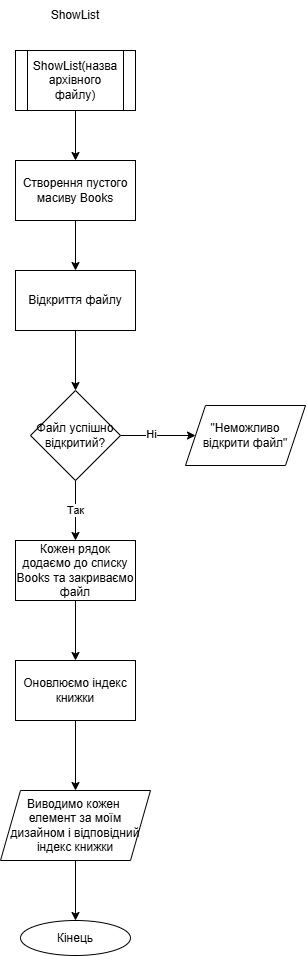

The diagram above was exported from draw.io. Its source (the exported page's mxGraphModel, read from the mxfile embedded in the PNG):
<mxGraphModel dx="875" dy="442" grid="1" gridSize="10" guides="1" tooltips="1" connect="1" arrows="1" fold="1" page="1" pageScale="1" pageWidth="827" pageHeight="1169" math="0" shadow="0">
  <root>
    <mxCell id="0" />
    <mxCell id="1" parent="0" />
    <mxCell id="0Y7LmXu9myMpIO2mN9x6-1" value="ShowList" style="text;html=1;align=center;verticalAlign=middle;whiteSpace=wrap;rounded=0;" parent="1" vertex="1">
      <mxGeometry x="50" width="60" height="30" as="geometry" />
    </mxCell>
    <mxCell id="0Y7LmXu9myMpIO2mN9x6-11" value="" style="edgeStyle=orthogonalEdgeStyle;rounded=0;orthogonalLoop=1;jettySize=auto;html=1;" parent="1" source="0Y7LmXu9myMpIO2mN9x6-2" target="0Y7LmXu9myMpIO2mN9x6-10" edge="1">
      <mxGeometry relative="1" as="geometry" />
    </mxCell>
    <mxCell id="0Y7LmXu9myMpIO2mN9x6-2" value="ShowList(назва архівного файлу)" style="shape=process;whiteSpace=wrap;html=1;backgroundOutline=1;rounded=0;" parent="1" vertex="1">
      <mxGeometry x="20" y="50" width="120" height="60" as="geometry" />
    </mxCell>
    <mxCell id="0Y7LmXu9myMpIO2mN9x6-6" value="" style="edgeStyle=orthogonalEdgeStyle;rounded=0;orthogonalLoop=1;jettySize=auto;html=1;" parent="1" source="0Y7LmXu9myMpIO2mN9x6-3" target="0Y7LmXu9myMpIO2mN9x6-5" edge="1">
      <mxGeometry relative="1" as="geometry" />
    </mxCell>
    <mxCell id="0Y7LmXu9myMpIO2mN9x6-3" value="Відкриття файлу" style="whiteSpace=wrap;html=1;rounded=0;" parent="1" vertex="1">
      <mxGeometry x="20" y="270" width="120" height="60" as="geometry" />
    </mxCell>
    <mxCell id="0Y7LmXu9myMpIO2mN9x6-8" value="" style="edgeStyle=orthogonalEdgeStyle;rounded=0;orthogonalLoop=1;jettySize=auto;html=1;" parent="1" source="0Y7LmXu9myMpIO2mN9x6-5" target="0Y7LmXu9myMpIO2mN9x6-7" edge="1">
      <mxGeometry relative="1" as="geometry" />
    </mxCell>
    <mxCell id="0Y7LmXu9myMpIO2mN9x6-9" value="Ні" style="edgeLabel;html=1;align=center;verticalAlign=middle;resizable=0;points=[];" parent="0Y7LmXu9myMpIO2mN9x6-8" vertex="1" connectable="0">
      <mxGeometry x="-0.1855" y="1" relative="1" as="geometry">
        <mxPoint as="offset" />
      </mxGeometry>
    </mxCell>
    <mxCell id="0Y7LmXu9myMpIO2mN9x6-14" value="" style="edgeStyle=orthogonalEdgeStyle;rounded=0;orthogonalLoop=1;jettySize=auto;html=1;" parent="1" source="0Y7LmXu9myMpIO2mN9x6-5" target="0Y7LmXu9myMpIO2mN9x6-13" edge="1">
      <mxGeometry relative="1" as="geometry" />
    </mxCell>
    <mxCell id="0Y7LmXu9myMpIO2mN9x6-15" value="Так" style="edgeLabel;html=1;align=center;verticalAlign=middle;resizable=0;points=[];" parent="0Y7LmXu9myMpIO2mN9x6-14" vertex="1" connectable="0">
      <mxGeometry x="-0.0105" relative="1" as="geometry">
        <mxPoint as="offset" />
      </mxGeometry>
    </mxCell>
    <mxCell id="0Y7LmXu9myMpIO2mN9x6-5" value="Файл успішно відкритий?" style="rhombus;whiteSpace=wrap;html=1;rounded=0;" parent="1" vertex="1">
      <mxGeometry x="35" y="390" width="90" height="90" as="geometry" />
    </mxCell>
    <mxCell id="0Y7LmXu9myMpIO2mN9x6-7" value="&quot;Неможливо відкрити файл&quot;" style="shape=parallelogram;perimeter=parallelogramPerimeter;whiteSpace=wrap;html=1;fixedSize=1;rounded=0;" parent="1" vertex="1">
      <mxGeometry x="190" y="405" width="120" height="60" as="geometry" />
    </mxCell>
    <mxCell id="0Y7LmXu9myMpIO2mN9x6-12" style="edgeStyle=orthogonalEdgeStyle;rounded=0;orthogonalLoop=1;jettySize=auto;html=1;entryX=0.5;entryY=0;entryDx=0;entryDy=0;" parent="1" source="0Y7LmXu9myMpIO2mN9x6-10" target="0Y7LmXu9myMpIO2mN9x6-3" edge="1">
      <mxGeometry relative="1" as="geometry" />
    </mxCell>
    <mxCell id="0Y7LmXu9myMpIO2mN9x6-10" value="Створення пустого масиву Books" style="whiteSpace=wrap;html=1;rounded=0;" parent="1" vertex="1">
      <mxGeometry x="20" y="160" width="120" height="60" as="geometry" />
    </mxCell>
    <mxCell id="_hlKmp5EUozdon4JKLBs-2" value="" style="edgeStyle=orthogonalEdgeStyle;rounded=0;orthogonalLoop=1;jettySize=auto;html=1;" edge="1" parent="1" source="0Y7LmXu9myMpIO2mN9x6-13" target="_hlKmp5EUozdon4JKLBs-1">
      <mxGeometry relative="1" as="geometry" />
    </mxCell>
    <mxCell id="0Y7LmXu9myMpIO2mN9x6-13" value="Кожен рядок додаємо до списку Books та закриваємо файл" style="whiteSpace=wrap;html=1;rounded=0;" parent="1" vertex="1">
      <mxGeometry x="20" y="540" width="120" height="60" as="geometry" />
    </mxCell>
    <mxCell id="0Y7LmXu9myMpIO2mN9x6-19" value="" style="edgeStyle=orthogonalEdgeStyle;rounded=0;orthogonalLoop=1;jettySize=auto;html=1;" parent="1" source="0Y7LmXu9myMpIO2mN9x6-16" target="0Y7LmXu9myMpIO2mN9x6-18" edge="1">
      <mxGeometry relative="1" as="geometry" />
    </mxCell>
    <mxCell id="0Y7LmXu9myMpIO2mN9x6-16" value="Виводимо кожен&amp;nbsp;&lt;div&gt;елемент за моїм дизайном і відповідний індекс книжки&lt;/div&gt;" style="shape=parallelogram;perimeter=parallelogramPerimeter;whiteSpace=wrap;html=1;fixedSize=1;rounded=0;" parent="1" vertex="1">
      <mxGeometry x="5" y="790" width="150" height="70" as="geometry" />
    </mxCell>
    <mxCell id="0Y7LmXu9myMpIO2mN9x6-18" value="Кінець" style="ellipse;whiteSpace=wrap;html=1;rounded=0;" parent="1" vertex="1">
      <mxGeometry x="25" y="920" width="110" height="35" as="geometry" />
    </mxCell>
    <mxCell id="_hlKmp5EUozdon4JKLBs-3" style="edgeStyle=orthogonalEdgeStyle;rounded=0;orthogonalLoop=1;jettySize=auto;html=1;entryX=0.5;entryY=0;entryDx=0;entryDy=0;" edge="1" parent="1" source="_hlKmp5EUozdon4JKLBs-1" target="0Y7LmXu9myMpIO2mN9x6-16">
      <mxGeometry relative="1" as="geometry" />
    </mxCell>
    <mxCell id="_hlKmp5EUozdon4JKLBs-1" value="Оновлюємо індекс книжки" style="whiteSpace=wrap;html=1;rounded=0;" vertex="1" parent="1">
      <mxGeometry x="20" y="660" width="120" height="60" as="geometry" />
    </mxCell>
  </root>
</mxGraphModel>